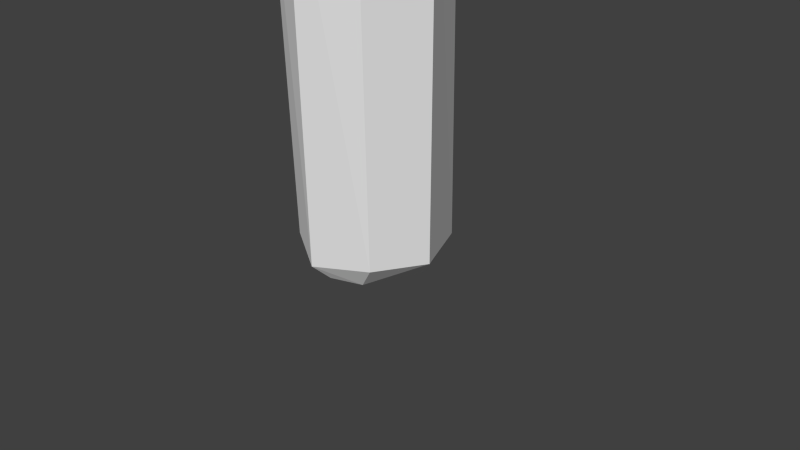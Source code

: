 # Source: Quartz_octagonal_random1_textured.blend  (saved by Blender 2.76.0; exported with 4.5.12 LTS)
import bpy
from mathutils import Matrix  # noqa: F401  (used for matrix-valued properties, if any)

bpy.ops.wm.read_factory_settings(use_empty=True)
scene = bpy.context.scene
scene.name = 'Scene'

# ---- collections
col_collection_1 = bpy.data.collections.new('Collection 1'); scene.collection.children.link(col_collection_1)

# ---- world
world_world = bpy.data.worlds.new('World'); scene.world = world_world
world_world.color = (0.05088, 0.05088, 0.05088)
world_world.use_sun_shadow = False
world_world.sun_shadow_jitter_overblur = 0.0
world_world.cycles.sampling_method = 'MANUAL'
world_world.cycles.sample_map_resolution = 256

# ---- cameras
cam_camera = bpy.data.cameras.new('Camera')
cam_camera.clip_end = 100.0
cam_camera.lens = 35.0
cam_camera.sensor_width = 32.0
cam_camera.sensor_height = 18.0
cam_camera.ortho_scale = 7.314
cam_camera.dof.focus_distance = 0.0
cam_camera.dof.aperture_fstop = 128.0

# ---- meshes
me_cylinder = bpy.data.meshes.new('Cylinder')
me_cylinder.from_pydata([(-0.01338, 0.9907, -2.509), (-0.0211, 1.092, 2.485), (0.6555, 0.7594, -2.48), (0.7565, 0.6423, 2.509), (1.056, -0.04358, -2.461), (1.055, 0.02835, 2.441), (0.7489, -0.719, -2.434), (0.7164, -0.7147, 2.499), (-0.01671, -0.9817, -2.557), (0.001043, -1.016, 2.508), (-0.7318, -0.6094, -2.487), (-0.7143, -0.7043, 2.512), (-0.9985, -0.001371, -2.498), (-1.012, 0.01187, 2.499), (-0.6909, 0.6686, -2.478), (-0.714, 0.7591, 2.567), (0.4937, -0.6187, 2.75), (-0.7866, -0.08839, -2.75), (-0.7866, -0.08839, 2.75), (0.4937, -0.6187, -2.75), (-0.6187, -0.4937, 2.75), (-0.4937, 0.6187, -2.75), (0.7866, 0.08839, -2.75), (0.6187, 0.4937, 2.75), (0.08839, -0.7866, 2.75), (0.08839, -0.7866, -2.75), (0.6187, 0.4937, -2.75), (-0.6187, -0.4937, -2.75), (-0.08839, 0.7866, 2.75), (-0.08839, 0.7866, -2.75), (-0.4937, 0.6187, 2.75), (0.7866, 0.08839, 2.75)], [], [(0, 1, 3, 2), (2, 3, 5, 4), (4, 5, 7, 6), (6, 7, 9, 8), (8, 9, 11, 10), (10, 11, 13, 12), (1, 28, 23, 3), (14, 15, 1, 0), (12, 13, 15, 14), (8, 25, 19, 6), (4, 6, 19, 22), (2, 4, 22, 26), (0, 2, 26, 29), (0, 29, 21, 14), (14, 21, 17, 12), (10, 12, 17, 27), (10, 27, 25, 8), (22, 19, 25, 27, 17, 21, 29, 26), (23, 31, 5, 3), (31, 16, 7, 5), (7, 16, 24, 9), (24, 20, 11, 9), (20, 18, 13, 11), (30, 28, 1, 15), (18, 30, 15, 13), (30, 18, 20, 24, 16, 31, 23, 28)])
_uv = me_cylinder.uv_layers.new(name='UVMap')
_uv.uv.foreach_set('vector', [0.07336, 0.03473, 0.07336, 0.7294, 8.079e-08, 0.7294, 0.0, 0.03473, 0.9266, 0.0, 0.9266, 0.5815, 0.8229, 0.5815, 0.8229, 0.0, 0.5009, 0.03473, 0.5009, 0.7294, 0.4275, 0.7294, 0.4275, 0.03473, 0.4275, 0.03473, 0.4275, 0.7294, 0.3238, 0.7294, 0.3238, 0.03473, 0.3238, 0.03473, 0.3238, 0.7294, 0.2505, 0.7294, 0.2505, 0.03473, 0.7495, 0.01275, 0.6815, 0.5901, 0.5785, 0.5773, 0.6466, 0.0, 1.0, 0.6227, 0.9779, 0.6641, 0.9045, 0.623, 0.9266, 0.5815, 0.1771, 0.03473, 0.1771, 0.7294, 0.07336, 0.7294, 0.07336, 0.03473, 0.2505, 0.03473, 0.2505, 0.7294, 0.1771, 0.7294, 0.1771, 0.03473, 0.3238, 0.03473, 0.3459, 0.0, 0.4054, 3.312e-08, 0.4275, 0.03473, 0.678, 0.7433, 0.7514, 0.8185, 0.7292, 0.8412, 0.6559, 0.766, 0.5743, 0.7433, 0.678, 0.7433, 0.6559, 0.766, 0.5964, 0.766, 0.5009, 0.8185, 0.5743, 0.7433, 0.5964, 0.766, 0.523, 0.8412, 0.07336, 0.03473, 0.09549, 0.0, 0.155, 0.0, 0.1771, 0.03473, 0.5009, 0.9248, 0.523, 0.9021, 0.5964, 0.9773, 0.5743, 1.0, 0.678, 1.0, 0.5743, 1.0, 0.5964, 0.9773, 0.6559, 0.9773, 0.678, 1.0, 0.6559, 0.9773, 0.7292, 0.9021, 0.7514, 0.9248, 0.6559, 0.766, 0.7292, 0.8412, 0.7292, 0.9021, 0.6559, 0.9773, 0.5964, 0.9773, 0.523, 0.9021, 0.523, 0.8412, 0.5964, 0.766, 0.9045, 0.623, 0.845, 0.623, 0.8229, 0.5815, 0.9266, 0.5815, 0.845, 0.623, 0.7717, 0.6641, 0.7495, 0.6227, 0.8229, 0.5815, 0.4275, 0.7294, 0.4054, 0.7641, 0.3459, 0.7641, 0.3238, 0.7294, 0.7227, 0.6784, 0.6547, 0.6286, 0.6815, 0.5901, 0.7495, 0.6399, 0.6547, 0.6286, 0.5957, 0.6212, 0.5785, 0.5773, 0.6815, 0.5901, 0.155, 0.7641, 0.09549, 0.7641, 0.07336, 0.7294, 0.1771, 0.7294, 0.5957, 0.6212, 0.518, 0.6531, 0.5009, 0.6092, 0.5785, 0.5773, 0.518, 0.6531, 0.5957, 0.6212, 0.6547, 0.6286, 0.7227, 0.6784, 0.7188, 0.7115, 0.6412, 0.7433, 0.5821, 0.736, 0.5141, 0.6862])
me_cylinder.use_remesh_preserve_volume = False
me_cylinder.use_remesh_preserve_attributes = False
me_cylinder.use_mirror_vertex_groups = False
me_cylinder.update()

# ---- objects
ob_cylinder = bpy.data.objects.new('Cylinder', me_cylinder)
ob_camera = bpy.data.objects.new('Camera', cam_camera)

# ---- transforms, parenting, visibility, modifiers, constraints
ob_cylinder.location = (0.0, 0.0, 2.75)
ob_cylinder.lineart.crease_threshold = 0.0
ob_camera.location = (7.481, -6.508, 5.344)
ob_camera.rotation_euler = (1.109, 0.01082, 0.8149)
ob_camera.lock_rotations_4d = False
ob_camera.empty_display_type = 'ARROWS'
ob_camera.color = (0.0, 0.0, 0.0, 0.0)
ob_camera.display_type = 'WIRE'
ob_camera.lineart.crease_threshold = 0.0

# ---- collection membership
col_collection_1.objects.link(ob_cylinder)
col_collection_1.objects.link(ob_camera)

# ---- scene / render settings (as saved in the file)
scene.camera = ob_camera
scene.frame_start = 1; scene.frame_end = 250; scene.frame_set(1)
scene.render.engine = 'BLENDER_EEVEE_NEXT'
scene.render.resolution_percentage = 50
scene.render.dither_intensity = 0.0
scene.cycles.use_denoising = False
scene.cycles.samples = 10
scene.cycles.sampling_pattern = 'TABULATED_SOBOL'
scene.cycles.light_sampling_threshold = 0.0
scene.cycles.use_adaptive_sampling = False
scene.cycles.use_light_tree = False
scene.cycles.blur_glossy = 0.0
scene.cycles.pixel_filter_type = 'GAUSSIAN'
scene.cycles.sample_clamp_indirect = 0.0
scene.view_settings.view_transform = 'Standard'
bpy.context.view_layer.update()

# ---- added for rendering (the .blend has no usable light): sun
light_auto_sun = bpy.data.lights.new('AutoSun', 'SUN')
light_auto_sun.energy = 3.0
light_auto_sun.angle = 0.0523599
ob_auto_sun = bpy.data.objects.new('AutoSun', light_auto_sun)
scene.collection.objects.link(ob_auto_sun)
ob_auto_sun.rotation_euler = (0.872665, 0.174533, 0.523599)
bpy.context.view_layer.update()
